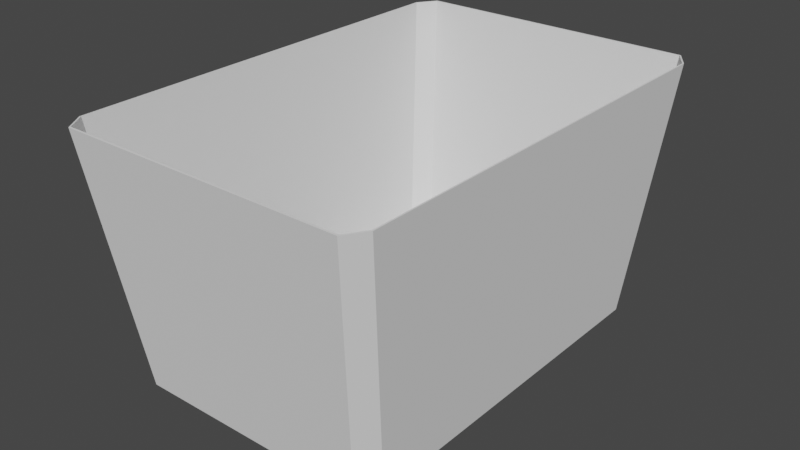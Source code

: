 # Source: Cestino.blend  (saved by Blender 3.3.6; exported with 4.5.12 LTS)
import bpy
from mathutils import Matrix  # noqa: F401  (used for matrix-valued properties, if any)

bpy.ops.wm.read_factory_settings(use_empty=True)
scene = bpy.context.scene
scene.name = 'Scene'

# ---- collections
col_collection = bpy.data.collections.new('Collection'); scene.collection.children.link(col_collection)

# ---- world
world_world = bpy.data.worlds.new('World'); scene.world = world_world
world_world.use_nodes = True; world_world.node_tree.nodes.clear()
_N = world_world.node_tree.nodes; _L = world_world.node_tree.links
n0 = _N.new('ShaderNodeOutputWorld'); n0.name = 'World Output'; n0.location = (300, 300)
n1 = _N.new('ShaderNodeBackground'); n1.name = 'Background'; n1.location = (10, 300)
n1.inputs[0].default_value = (0.05088, 0.05088, 0.05088, 1.0)
_L.new(n1.outputs[0], n0.inputs[0])
n0.is_active_output = True
world_world.color = (0.05088, 0.05088, 0.05088)
world_world.use_sun_shadow = False
world_world.sun_shadow_jitter_overblur = 0.0

# ---- meshes
me_cube_001 = bpy.data.meshes.new('Cube.001')
me_cube_001.from_pydata([(-1.189, -1.089, 1.0), (-1.089, -1.189, 1.0), (-1.089, 1.189, 1.0), (-1.189, 1.089, 1.0), (1.089, -1.189, 1.0), (1.189, -1.089, 1.0), (1.189, 1.089, 1.0), (1.089, 1.189, 1.0), (-0.8685, -0.925, -1.0), (-0.9066, -1.007, -0.9255), (-0.925, -0.8685, -1.0), (-1.007, -0.9066, -0.9255), (-0.925, 0.8685, -1.0), (-1.007, 0.9066, -0.9255), (-0.8685, 0.925, -1.0), (-0.9066, 1.007, -0.9255), (0.925, -0.8685, -1.0), (1.007, -0.9066, -0.9255), (0.8685, -0.925, -1.0), (0.9066, -1.007, -0.9255), (0.8685, 0.925, -1.0), (0.9066, 1.007, -0.9255), (0.925, 0.8685, -1.0), (1.007, 0.9066, -0.9255), (-1.18, -1.085, 1.001), (-1.085, -1.18, 1.001), (-1.085, 1.18, 1.001), (-1.18, 1.085, 1.001), (1.085, -1.18, 1.001), (1.18, -1.085, 1.001), (1.18, 1.085, 1.001), (1.085, 1.18, 1.001), (-0.867, -0.9212, -0.9909), (-0.9032, -0.9988, -0.921), (-0.9212, -0.867, -0.9909), (-0.9988, -0.9032, -0.921), (-0.9212, 0.867, -0.9909), (-0.9988, 0.9032, -0.921), (-0.867, 0.9212, -0.9909), (-0.9032, 0.9988, -0.921), (0.9212, -0.867, -0.9909), (0.9988, -0.9032, -0.921), (0.867, -0.9212, -0.9909), (0.9032, -0.9988, -0.921), (0.867, 0.9212, -0.9909), (0.9032, 0.9988, -0.921), (0.9212, 0.867, -0.9909), (0.9988, 0.9032, -0.921)], [], [(11, 0, 3, 13), (6, 23, 21, 7), (4, 19, 17, 5), (2, 15, 13, 3), (19, 4, 1, 9), (15, 2, 7, 21), (23, 6, 5, 17), (9, 1, 0, 11), (10, 8, 9, 11), (14, 12, 13, 15), (22, 20, 21, 23), (18, 16, 17, 19), (11, 13, 12, 10), (15, 21, 20, 14), (23, 17, 16, 22), (19, 9, 8, 18), (12, 14, 20, 22, 16, 18, 8, 10), (35, 37, 27, 24), (30, 31, 45, 47), (28, 29, 41, 43), (26, 27, 37, 39), (43, 33, 25, 28), (39, 45, 31, 26), (47, 41, 29, 30), (33, 35, 24, 25), (34, 35, 33, 32), (38, 39, 37, 36), (46, 47, 45, 44), (42, 43, 41, 40), (35, 34, 36, 37), (39, 38, 44, 45), (47, 46, 40, 41), (43, 42, 32, 33), (36, 34, 32, 42, 40, 46, 44, 38), (0, 1, 25, 24), (2, 3, 27, 26), (6, 7, 31, 30), (4, 5, 29, 28), (3, 0, 24, 27), (1, 4, 28, 25), (7, 2, 26, 31), (5, 6, 30, 29)])
_uv = me_cube_001.uv_layers.new(name='UVMap')
_uv.uv.foreach_set('vector', [0.3843, 0.01248, 0.625, 0.01056, 0.625, 0.2394, 0.3843, 0.2375, 0.625, 0.5106, 0.3843, 0.5125, 0.3843, 0.4875, 0.625, 0.4894, 0.625, 0.7606, 0.3843, 0.7625, 0.3843, 0.7375, 0.625, 0.7394, 0.625, 0.2606, 0.3843, 0.2625, 0.3843, 0.2375, 0.625, 0.2394, 0.3843, 0.7625, 0.625, 0.7606, 0.625, 0.9894, 0.3843, 0.9875, 0.3843, 0.2625, 0.625, 0.2606, 0.625, 0.4894, 0.3843, 0.4875, 0.3843, 0.5125, 0.625, 0.5106, 0.625, 0.7394, 0.3843, 0.7375, 0.3843, 0.0, 0.6238, 0.0, 0.625, 0.01056, 0.3843, 0.01248, 0.1344, 0.7336, 0.1414, 0.7406, 0.1376, 0.75, 0.125, 0.7374, 0.1414, 0.5094, 0.1344, 0.5164, 0.125, 0.5126, 0.1376, 0.5, 0.3656, 0.5164, 0.3586, 0.5094, 0.3624, 0.5, 0.375, 0.5126, 0.3586, 0.7406, 0.3656, 0.7336, 0.375, 0.7374, 0.3624, 0.75, 0.125, 0.7374, 0.125, 0.5126, 0.1344, 0.5164, 0.1344, 0.7336, 0.1376, 0.5, 0.3624, 0.5, 0.3586, 0.5094, 0.1414, 0.5094, 0.3843, 0.5125, 0.3843, 0.7375, 0.3656, 0.7336, 0.3656, 0.5164, 0.3624, 0.75, 0.1376, 0.75, 0.1414, 0.7406, 0.3586, 0.7406, 0.1344, 0.5164, 0.1414, 0.5094, 0.3586, 0.5094, 0.3656, 0.5164, 0.3656, 0.7336, 0.3586, 0.7406, 0.1414, 0.7406, 0.1344, 0.7336, 0.3843, 0.01248, 0.3843, 0.2375, 0.625, 0.2394, 0.625, 0.01056, 0.625, 0.5106, 0.625, 0.4894, 0.3843, 0.4875, 0.3843, 0.5125, 0.625, 0.7606, 0.625, 0.7394, 0.3843, 0.7375, 0.3843, 0.7625, 0.625, 0.2606, 0.625, 0.2394, 0.3843, 0.2375, 0.3843, 0.2625, 0.3843, 0.7625, 0.3843, 0.9875, 0.625, 0.9894, 0.625, 0.7606, 0.3843, 0.2625, 0.3843, 0.4875, 0.625, 0.4894, 0.625, 0.2606, 0.3843, 0.5125, 0.3843, 0.7375, 0.625, 0.7394, 0.625, 0.5106, 0.3843, 0.0, 0.3843, 0.01248, 0.625, 0.01056, 0.6238, 0.0, 0.1344, 0.7336, 0.125, 0.7374, 0.1376, 0.75, 0.1414, 0.7406, 0.1414, 0.5094, 0.1376, 0.5, 0.125, 0.5126, 0.1344, 0.5164, 0.3656, 0.5164, 0.375, 0.5126, 0.3624, 0.5, 0.3586, 0.5094, 0.3586, 0.7406, 0.3624, 0.75, 0.375, 0.7374, 0.3656, 0.7336, 0.125, 0.7374, 0.1344, 0.7336, 0.1344, 0.5164, 0.125, 0.5126, 0.1376, 0.5, 0.1414, 0.5094, 0.3586, 0.5094, 0.3624, 0.5, 0.3843, 0.5125, 0.3656, 0.5164, 0.3656, 0.7336, 0.3843, 0.7375, 0.3624, 0.75, 0.3586, 0.7406, 0.1414, 0.7406, 0.1376, 0.75, 0.1344, 0.5164, 0.1344, 0.7336, 0.1414, 0.7406, 0.3586, 0.7406, 0.3656, 0.7336, 0.3656, 0.5164, 0.3586, 0.5094, 0.1414, 0.5094, 0.625, 0.01056, 0.6238, 0.0, 0.6238, 0.0, 0.625, 0.01056, 0.625, 0.2606, 0.625, 0.2394, 0.625, 0.2394, 0.625, 0.2606, 0.625, 0.5106, 0.625, 0.4894, 0.625, 0.4894, 0.625, 0.5106, 0.625, 0.7606, 0.625, 0.7394, 0.625, 0.7394, 0.625, 0.7606, 0.625, 0.2394, 0.625, 0.01056, 0.625, 0.01056, 0.625, 0.2394, 0.625, 0.9894, 0.625, 0.7606, 0.625, 0.7606, 0.625, 0.9894, 0.625, 0.4894, 0.625, 0.2606, 0.625, 0.2606, 0.625, 0.4894, 0.625, 0.7394, 0.625, 0.5106, 0.625, 0.5106, 0.625, 0.7394])
me_cube_001.update()

# ---- objects
ob_cube = bpy.data.objects.new('Cube', me_cube_001)

# ---- transforms, parenting, visibility, modifiers, constraints
ob_cube.location = (0.0, 0.0, 0.0)
ob_cube.scale = (0.1, 0.15, 0.1)

# ---- collection membership
col_collection.objects.link(ob_cube)

# ---- scene / render settings (as saved in the file)
scene.frame_start = 1; scene.frame_end = 250; scene.frame_set(1)
scene.render.engine = 'BLENDER_EEVEE_NEXT'
scene.cycles.sampling_pattern = 'TABULATED_SOBOL'
scene.cycles.use_light_tree = False
scene.view_settings.view_transform = 'Filmic'
bpy.context.view_layer.update()

# ---- added for rendering (the .blend has no active camera and no usable light): camera, sun
cam_auto = bpy.data.cameras.new('AutoCamera')
cam_auto.lens = 50.0
cam_auto.sensor_width = 36.0
cam_auto.clip_end = 1000.0
ob_auto_camera = bpy.data.objects.new('AutoCamera', cam_auto)
scene.collection.objects.link(ob_auto_camera)
ob_auto_camera.location = (0.437829, -0.525394, 0.350325)
ob_auto_camera.rotation_euler = (1.09748, -7.21219e-08, 0.694738)
scene.camera = ob_auto_camera
light_auto_sun = bpy.data.lights.new('AutoSun', 'SUN')
light_auto_sun.energy = 3.0
light_auto_sun.angle = 0.0523599
ob_auto_sun = bpy.data.objects.new('AutoSun', light_auto_sun)
scene.collection.objects.link(ob_auto_sun)
ob_auto_sun.rotation_euler = (0.872665, 0.174533, 0.523599)
bpy.context.view_layer.update()
